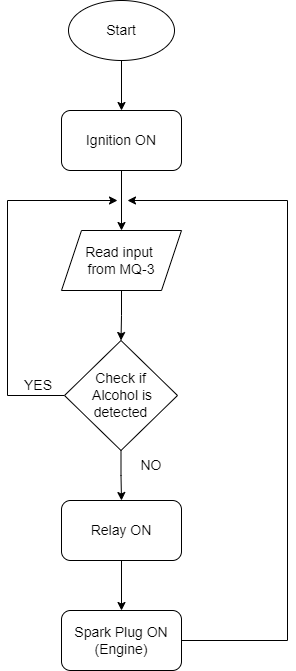

The diagram above was exported from draw.io. Its source (the exported page's mxGraphModel, read from the mxfile embedded in the PNG):
<mxGraphModel dx="1335" dy="680" grid="1" gridSize="10" guides="1" tooltips="1" connect="1" arrows="1" fold="1" page="1" pageScale="1" pageWidth="827" pageHeight="1169" math="0" shadow="0">
  <root>
    <mxCell id="WIyWlLk6GJQsqaUBKTNV-0" />
    <mxCell id="WIyWlLk6GJQsqaUBKTNV-1" parent="WIyWlLk6GJQsqaUBKTNV-0" />
    <mxCell id="lMBoU5Xj24XQhvjiAJBk-0" value="" style="edgeStyle=orthogonalEdgeStyle;rounded=0;orthogonalLoop=1;jettySize=auto;html=1;fontSize=14;" edge="1" parent="WIyWlLk6GJQsqaUBKTNV-1" source="giiJ_AEGEl9W0LAM2D5q-0" target="giiJ_AEGEl9W0LAM2D5q-12">
      <mxGeometry relative="1" as="geometry" />
    </mxCell>
    <mxCell id="giiJ_AEGEl9W0LAM2D5q-0" value="&lt;font style=&quot;font-size: 14px&quot;&gt;Start&lt;/font&gt;" style="ellipse;whiteSpace=wrap;html=1;" vertex="1" parent="WIyWlLk6GJQsqaUBKTNV-1">
      <mxGeometry x="361" y="30" width="106" height="60" as="geometry" />
    </mxCell>
    <mxCell id="giiJ_AEGEl9W0LAM2D5q-6" value="" style="edgeStyle=orthogonalEdgeStyle;rounded=0;orthogonalLoop=1;jettySize=auto;html=1;fontSize=14;" edge="1" parent="WIyWlLk6GJQsqaUBKTNV-1" source="giiJ_AEGEl9W0LAM2D5q-1" target="giiJ_AEGEl9W0LAM2D5q-2">
      <mxGeometry relative="1" as="geometry" />
    </mxCell>
    <mxCell id="giiJ_AEGEl9W0LAM2D5q-1" value="Read input&amp;nbsp;&lt;br&gt;from MQ-3" style="shape=parallelogram;perimeter=parallelogramPerimeter;whiteSpace=wrap;html=1;fixedSize=1;fontSize=14;" vertex="1" parent="WIyWlLk6GJQsqaUBKTNV-1">
      <mxGeometry x="354" y="260" width="120" height="60" as="geometry" />
    </mxCell>
    <mxCell id="giiJ_AEGEl9W0LAM2D5q-7" value="" style="edgeStyle=orthogonalEdgeStyle;rounded=0;orthogonalLoop=1;jettySize=auto;html=1;fontSize=14;" edge="1" parent="WIyWlLk6GJQsqaUBKTNV-1" source="giiJ_AEGEl9W0LAM2D5q-2" target="giiJ_AEGEl9W0LAM2D5q-3">
      <mxGeometry relative="1" as="geometry" />
    </mxCell>
    <mxCell id="giiJ_AEGEl9W0LAM2D5q-9" style="edgeStyle=orthogonalEdgeStyle;rounded=0;orthogonalLoop=1;jettySize=auto;html=1;fontSize=14;exitX=0;exitY=0.5;exitDx=0;exitDy=0;" edge="1" parent="WIyWlLk6GJQsqaUBKTNV-1" source="giiJ_AEGEl9W0LAM2D5q-2">
      <mxGeometry relative="1" as="geometry">
        <mxPoint x="410" y="230" as="targetPoint" />
        <Array as="points">
          <mxPoint x="300" y="425" />
          <mxPoint x="300" y="230" />
        </Array>
      </mxGeometry>
    </mxCell>
    <mxCell id="giiJ_AEGEl9W0LAM2D5q-2" value="Check if&lt;br&gt;&amp;nbsp;Alcohol is&lt;br&gt;detected" style="rhombus;whiteSpace=wrap;html=1;fontSize=14;" vertex="1" parent="WIyWlLk6GJQsqaUBKTNV-1">
      <mxGeometry x="357" y="370" width="113" height="110" as="geometry" />
    </mxCell>
    <mxCell id="giiJ_AEGEl9W0LAM2D5q-8" value="" style="edgeStyle=orthogonalEdgeStyle;rounded=0;orthogonalLoop=1;jettySize=auto;html=1;fontSize=14;" edge="1" parent="WIyWlLk6GJQsqaUBKTNV-1" source="giiJ_AEGEl9W0LAM2D5q-3" target="giiJ_AEGEl9W0LAM2D5q-4">
      <mxGeometry relative="1" as="geometry" />
    </mxCell>
    <mxCell id="giiJ_AEGEl9W0LAM2D5q-3" value="Relay ON" style="rounded=1;whiteSpace=wrap;html=1;fontSize=14;" vertex="1" parent="WIyWlLk6GJQsqaUBKTNV-1">
      <mxGeometry x="354" y="530" width="120" height="60" as="geometry" />
    </mxCell>
    <mxCell id="lMBoU5Xj24XQhvjiAJBk-4" style="edgeStyle=orthogonalEdgeStyle;rounded=0;orthogonalLoop=1;jettySize=auto;html=1;fontSize=14;" edge="1" parent="WIyWlLk6GJQsqaUBKTNV-1" source="giiJ_AEGEl9W0LAM2D5q-4">
      <mxGeometry relative="1" as="geometry">
        <mxPoint x="420" y="230" as="targetPoint" />
        <Array as="points">
          <mxPoint x="580" y="670" />
          <mxPoint x="580" y="230" />
        </Array>
      </mxGeometry>
    </mxCell>
    <mxCell id="giiJ_AEGEl9W0LAM2D5q-4" value="Spark Plug ON&lt;br&gt;(Engine)" style="rounded=1;whiteSpace=wrap;html=1;fontSize=14;" vertex="1" parent="WIyWlLk6GJQsqaUBKTNV-1">
      <mxGeometry x="354" y="640" width="120" height="60" as="geometry" />
    </mxCell>
    <mxCell id="giiJ_AEGEl9W0LAM2D5q-10" value="YES" style="text;html=1;strokeColor=none;fillColor=none;align=center;verticalAlign=middle;whiteSpace=wrap;rounded=0;fontSize=14;" vertex="1" parent="WIyWlLk6GJQsqaUBKTNV-1">
      <mxGeometry x="301" y="400" width="60" height="30" as="geometry" />
    </mxCell>
    <mxCell id="giiJ_AEGEl9W0LAM2D5q-11" value="NO" style="text;html=1;strokeColor=none;fillColor=none;align=center;verticalAlign=middle;whiteSpace=wrap;rounded=0;fontSize=14;" vertex="1" parent="WIyWlLk6GJQsqaUBKTNV-1">
      <mxGeometry x="414" y="480" width="60" height="30" as="geometry" />
    </mxCell>
    <mxCell id="lMBoU5Xj24XQhvjiAJBk-1" value="" style="edgeStyle=orthogonalEdgeStyle;rounded=0;orthogonalLoop=1;jettySize=auto;html=1;fontSize=14;" edge="1" parent="WIyWlLk6GJQsqaUBKTNV-1" source="giiJ_AEGEl9W0LAM2D5q-12" target="giiJ_AEGEl9W0LAM2D5q-1">
      <mxGeometry relative="1" as="geometry" />
    </mxCell>
    <mxCell id="giiJ_AEGEl9W0LAM2D5q-12" value="Ignition ON" style="rounded=1;whiteSpace=wrap;html=1;fontSize=14;" vertex="1" parent="WIyWlLk6GJQsqaUBKTNV-1">
      <mxGeometry x="354" y="140" width="120" height="60" as="geometry" />
    </mxCell>
  </root>
</mxGraphModel>